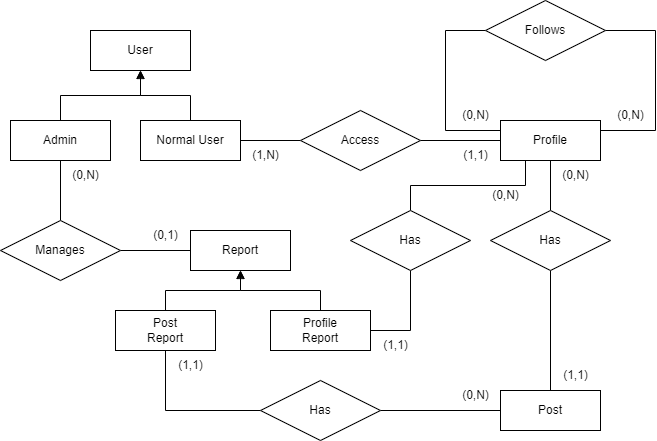

The diagram above was exported from draw.io. Its source (the exported page's mxGraphModel, read from the mxfile embedded in the PNG):
<mxGraphModel dx="794" dy="413" grid="1" gridSize="10" guides="1" tooltips="1" connect="1" arrows="1" fold="1" page="1" pageScale="1" pageWidth="850" pageHeight="1100" math="0" shadow="0">
  <root>
    <mxCell id="0" />
    <mxCell id="1" parent="0" />
    <mxCell id="ydLrCcHhV0mzlcKKCwPB-6" style="edgeStyle=orthogonalEdgeStyle;rounded=0;orthogonalLoop=1;jettySize=auto;html=1;exitX=1;exitY=0.5;exitDx=0;exitDy=0;entryX=0;entryY=0.5;entryDx=0;entryDy=0;endArrow=none;endFill=0;" parent="1" source="ydLrCcHhV0mzlcKKCwPB-3" target="ydLrCcHhV0mzlcKKCwPB-5" edge="1">
      <mxGeometry relative="1" as="geometry">
        <Array as="points">
          <mxPoint x="210" y="210" />
          <mxPoint x="290" y="210" />
        </Array>
      </mxGeometry>
    </mxCell>
    <mxCell id="ydLrCcHhV0mzlcKKCwPB-18" style="edgeStyle=orthogonalEdgeStyle;rounded=0;orthogonalLoop=1;jettySize=auto;html=1;entryX=0;entryY=0.5;entryDx=0;entryDy=0;exitX=0;exitY=0.25;exitDx=0;exitDy=0;endArrow=none;endFill=0;" parent="1" source="ydLrCcHhV0mzlcKKCwPB-4" target="ydLrCcHhV0mzlcKKCwPB-17" edge="1">
      <mxGeometry relative="1" as="geometry">
        <mxPoint x="495" y="200" as="sourcePoint" />
        <Array as="points">
          <mxPoint x="445" y="200" />
          <mxPoint x="445" y="100" />
        </Array>
      </mxGeometry>
    </mxCell>
    <mxCell id="ydLrCcHhV0mzlcKKCwPB-40" style="edgeStyle=orthogonalEdgeStyle;rounded=0;orthogonalLoop=1;jettySize=auto;html=1;endArrow=block;endFill=0;" parent="1" source="ydLrCcHhV0mzlcKKCwPB-3" edge="1">
      <mxGeometry relative="1" as="geometry">
        <mxPoint x="140" y="140" as="targetPoint" />
      </mxGeometry>
    </mxCell>
    <mxCell id="ydLrCcHhV0mzlcKKCwPB-3" value="Normal User" style="whiteSpace=wrap;html=1;align=center;" parent="1" vertex="1">
      <mxGeometry x="140" y="190" width="100" height="40" as="geometry" />
    </mxCell>
    <mxCell id="ydLrCcHhV0mzlcKKCwPB-12" style="edgeStyle=orthogonalEdgeStyle;rounded=0;orthogonalLoop=1;jettySize=auto;html=1;exitX=0.5;exitY=1;exitDx=0;exitDy=0;entryX=0.5;entryY=0;entryDx=0;entryDy=0;endArrow=none;endFill=0;" parent="1" source="ydLrCcHhV0mzlcKKCwPB-4" target="ydLrCcHhV0mzlcKKCwPB-11" edge="1">
      <mxGeometry relative="1" as="geometry" />
    </mxCell>
    <mxCell id="u6xyJ6sYPLiUSnpT5K_e-21" style="edgeStyle=orthogonalEdgeStyle;rounded=0;orthogonalLoop=1;jettySize=auto;html=1;exitX=0.25;exitY=1;exitDx=0;exitDy=0;endArrow=none;endFill=0;" edge="1" parent="1" source="ydLrCcHhV0mzlcKKCwPB-4" target="u6xyJ6sYPLiUSnpT5K_e-20">
      <mxGeometry relative="1" as="geometry" />
    </mxCell>
    <mxCell id="ydLrCcHhV0mzlcKKCwPB-4" value="Profile" style="whiteSpace=wrap;html=1;align=center;" parent="1" vertex="1">
      <mxGeometry x="500" y="190" width="100" height="40" as="geometry" />
    </mxCell>
    <mxCell id="ydLrCcHhV0mzlcKKCwPB-7" style="edgeStyle=orthogonalEdgeStyle;rounded=0;orthogonalLoop=1;jettySize=auto;html=1;exitX=1;exitY=0.5;exitDx=0;exitDy=0;entryX=0;entryY=0.5;entryDx=0;entryDy=0;endArrow=none;endFill=0;" parent="1" source="ydLrCcHhV0mzlcKKCwPB-5" target="ydLrCcHhV0mzlcKKCwPB-4" edge="1">
      <mxGeometry relative="1" as="geometry" />
    </mxCell>
    <mxCell id="ydLrCcHhV0mzlcKKCwPB-5" value="Access" style="shape=rhombus;perimeter=rhombusPerimeter;whiteSpace=wrap;html=1;align=center;" parent="1" vertex="1">
      <mxGeometry x="300" y="180" width="120" height="60" as="geometry" />
    </mxCell>
    <mxCell id="ydLrCcHhV0mzlcKKCwPB-8" value="(1,N)" style="text;html=1;align=center;verticalAlign=middle;resizable=0;points=[];autosize=1;strokeColor=none;fillColor=none;" parent="1" vertex="1">
      <mxGeometry x="240" y="210" width="50" height="30" as="geometry" />
    </mxCell>
    <mxCell id="ydLrCcHhV0mzlcKKCwPB-9" value="(1,1)" style="text;html=1;align=center;verticalAlign=middle;resizable=0;points=[];autosize=1;strokeColor=none;fillColor=none;" parent="1" vertex="1">
      <mxGeometry x="450" y="210" width="50" height="30" as="geometry" />
    </mxCell>
    <mxCell id="u6xyJ6sYPLiUSnpT5K_e-18" style="edgeStyle=orthogonalEdgeStyle;rounded=0;orthogonalLoop=1;jettySize=auto;html=1;exitX=0;exitY=0.5;exitDx=0;exitDy=0;entryX=1;entryY=0.5;entryDx=0;entryDy=0;endArrow=none;endFill=0;" edge="1" parent="1" source="ydLrCcHhV0mzlcKKCwPB-10" target="u6xyJ6sYPLiUSnpT5K_e-17">
      <mxGeometry relative="1" as="geometry" />
    </mxCell>
    <mxCell id="ydLrCcHhV0mzlcKKCwPB-10" value="Post" style="whiteSpace=wrap;html=1;align=center;" parent="1" vertex="1">
      <mxGeometry x="500" y="460" width="100" height="40" as="geometry" />
    </mxCell>
    <mxCell id="ydLrCcHhV0mzlcKKCwPB-13" style="edgeStyle=orthogonalEdgeStyle;rounded=0;orthogonalLoop=1;jettySize=auto;html=1;exitX=0.5;exitY=1;exitDx=0;exitDy=0;entryX=0.5;entryY=0;entryDx=0;entryDy=0;endArrow=none;endFill=0;" parent="1" source="ydLrCcHhV0mzlcKKCwPB-11" target="ydLrCcHhV0mzlcKKCwPB-10" edge="1">
      <mxGeometry relative="1" as="geometry" />
    </mxCell>
    <mxCell id="ydLrCcHhV0mzlcKKCwPB-11" value="Has" style="shape=rhombus;perimeter=rhombusPerimeter;whiteSpace=wrap;html=1;align=center;" parent="1" vertex="1">
      <mxGeometry x="490" y="280" width="120" height="60" as="geometry" />
    </mxCell>
    <mxCell id="ydLrCcHhV0mzlcKKCwPB-14" value="(0,N)" style="text;html=1;align=center;verticalAlign=middle;resizable=0;points=[];autosize=1;strokeColor=none;fillColor=none;" parent="1" vertex="1">
      <mxGeometry x="550" y="230" width="50" height="30" as="geometry" />
    </mxCell>
    <mxCell id="ydLrCcHhV0mzlcKKCwPB-15" value="(1,1)" style="text;html=1;align=center;verticalAlign=middle;resizable=0;points=[];autosize=1;strokeColor=none;fillColor=none;" parent="1" vertex="1">
      <mxGeometry x="550" y="430" width="50" height="30" as="geometry" />
    </mxCell>
    <mxCell id="ydLrCcHhV0mzlcKKCwPB-19" style="edgeStyle=orthogonalEdgeStyle;rounded=0;orthogonalLoop=1;jettySize=auto;html=1;exitX=1;exitY=0.5;exitDx=0;exitDy=0;entryX=1;entryY=0.25;entryDx=0;entryDy=0;endArrow=none;endFill=0;" parent="1" source="ydLrCcHhV0mzlcKKCwPB-17" target="ydLrCcHhV0mzlcKKCwPB-4" edge="1">
      <mxGeometry relative="1" as="geometry">
        <mxPoint x="595" y="200" as="targetPoint" />
        <Array as="points">
          <mxPoint x="655" y="100" />
          <mxPoint x="655" y="200" />
        </Array>
      </mxGeometry>
    </mxCell>
    <mxCell id="ydLrCcHhV0mzlcKKCwPB-17" value="Follows" style="shape=rhombus;perimeter=rhombusPerimeter;whiteSpace=wrap;html=1;align=center;" parent="1" vertex="1">
      <mxGeometry x="485" y="70" width="120" height="60" as="geometry" />
    </mxCell>
    <mxCell id="ydLrCcHhV0mzlcKKCwPB-20" value="(0,N)" style="text;html=1;align=center;verticalAlign=middle;resizable=0;points=[];autosize=1;strokeColor=none;fillColor=none;" parent="1" vertex="1">
      <mxGeometry x="450" y="170" width="50" height="30" as="geometry" />
    </mxCell>
    <mxCell id="ydLrCcHhV0mzlcKKCwPB-21" value="(0,N)" style="text;html=1;align=center;verticalAlign=middle;resizable=0;points=[];autosize=1;strokeColor=none;fillColor=none;" parent="1" vertex="1">
      <mxGeometry x="605" y="170" width="50" height="30" as="geometry" />
    </mxCell>
    <mxCell id="ydLrCcHhV0mzlcKKCwPB-37" value="User" style="whiteSpace=wrap;html=1;align=center;" parent="1" vertex="1">
      <mxGeometry x="90" y="100" width="100" height="40" as="geometry" />
    </mxCell>
    <mxCell id="ydLrCcHhV0mzlcKKCwPB-39" style="edgeStyle=orthogonalEdgeStyle;rounded=0;orthogonalLoop=1;jettySize=auto;html=1;entryX=0.5;entryY=1;entryDx=0;entryDy=0;endArrow=classic;endFill=1;" parent="1" source="ydLrCcHhV0mzlcKKCwPB-38" target="ydLrCcHhV0mzlcKKCwPB-37" edge="1">
      <mxGeometry relative="1" as="geometry" />
    </mxCell>
    <mxCell id="u6xyJ6sYPLiUSnpT5K_e-4" style="edgeStyle=orthogonalEdgeStyle;rounded=0;orthogonalLoop=1;jettySize=auto;html=1;entryX=0.5;entryY=0;entryDx=0;entryDy=0;endArrow=none;endFill=0;" edge="1" parent="1" source="ydLrCcHhV0mzlcKKCwPB-38" target="u6xyJ6sYPLiUSnpT5K_e-3">
      <mxGeometry relative="1" as="geometry" />
    </mxCell>
    <mxCell id="ydLrCcHhV0mzlcKKCwPB-38" value="Admin" style="whiteSpace=wrap;html=1;align=center;" parent="1" vertex="1">
      <mxGeometry x="10" y="190" width="100" height="40" as="geometry" />
    </mxCell>
    <mxCell id="u6xyJ6sYPLiUSnpT5K_e-2" value="Report" style="whiteSpace=wrap;html=1;align=center;" vertex="1" parent="1">
      <mxGeometry x="190" y="300" width="100" height="40" as="geometry" />
    </mxCell>
    <mxCell id="u6xyJ6sYPLiUSnpT5K_e-5" style="edgeStyle=orthogonalEdgeStyle;rounded=0;orthogonalLoop=1;jettySize=auto;html=1;exitX=1;exitY=0.5;exitDx=0;exitDy=0;endArrow=none;endFill=0;" edge="1" parent="1" source="u6xyJ6sYPLiUSnpT5K_e-3" target="u6xyJ6sYPLiUSnpT5K_e-2">
      <mxGeometry relative="1" as="geometry" />
    </mxCell>
    <mxCell id="u6xyJ6sYPLiUSnpT5K_e-3" value="Manages" style="shape=rhombus;perimeter=rhombusPerimeter;whiteSpace=wrap;html=1;align=center;" vertex="1" parent="1">
      <mxGeometry y="290" width="120" height="60" as="geometry" />
    </mxCell>
    <mxCell id="u6xyJ6sYPLiUSnpT5K_e-9" value="(0,N)" style="text;html=1;align=center;verticalAlign=middle;resizable=0;points=[];autosize=1;strokeColor=none;fillColor=none;" vertex="1" parent="1">
      <mxGeometry x="60" y="230" width="50" height="30" as="geometry" />
    </mxCell>
    <mxCell id="u6xyJ6sYPLiUSnpT5K_e-10" value="(0,1)" style="text;html=1;align=center;verticalAlign=middle;resizable=0;points=[];autosize=1;strokeColor=none;fillColor=none;" vertex="1" parent="1">
      <mxGeometry x="140" y="290" width="50" height="30" as="geometry" />
    </mxCell>
    <mxCell id="u6xyJ6sYPLiUSnpT5K_e-14" style="edgeStyle=orthogonalEdgeStyle;rounded=0;orthogonalLoop=1;jettySize=auto;html=1;exitX=0.5;exitY=0;exitDx=0;exitDy=0;entryX=0.5;entryY=1;entryDx=0;entryDy=0;endArrow=block;endFill=0;" edge="1" parent="1" source="u6xyJ6sYPLiUSnpT5K_e-12" target="u6xyJ6sYPLiUSnpT5K_e-2">
      <mxGeometry relative="1" as="geometry" />
    </mxCell>
    <mxCell id="u6xyJ6sYPLiUSnpT5K_e-12" value="Post&lt;br&gt;Report" style="whiteSpace=wrap;html=1;align=center;" vertex="1" parent="1">
      <mxGeometry x="115" y="380" width="100" height="40" as="geometry" />
    </mxCell>
    <mxCell id="u6xyJ6sYPLiUSnpT5K_e-15" style="edgeStyle=orthogonalEdgeStyle;rounded=0;orthogonalLoop=1;jettySize=auto;html=1;exitX=0.5;exitY=0;exitDx=0;exitDy=0;entryX=0.5;entryY=1;entryDx=0;entryDy=0;endArrow=classic;endFill=1;" edge="1" parent="1" source="u6xyJ6sYPLiUSnpT5K_e-13" target="u6xyJ6sYPLiUSnpT5K_e-2">
      <mxGeometry relative="1" as="geometry">
        <Array as="points">
          <mxPoint x="320" y="360" />
          <mxPoint x="240" y="360" />
        </Array>
      </mxGeometry>
    </mxCell>
    <mxCell id="u6xyJ6sYPLiUSnpT5K_e-13" value="Profile&lt;br&gt;Report" style="whiteSpace=wrap;html=1;align=center;" vertex="1" parent="1">
      <mxGeometry x="270" y="380" width="100" height="40" as="geometry" />
    </mxCell>
    <mxCell id="u6xyJ6sYPLiUSnpT5K_e-19" style="edgeStyle=orthogonalEdgeStyle;rounded=0;orthogonalLoop=1;jettySize=auto;html=1;exitX=0;exitY=0.5;exitDx=0;exitDy=0;entryX=0.5;entryY=1;entryDx=0;entryDy=0;endArrow=none;endFill=0;" edge="1" parent="1" source="u6xyJ6sYPLiUSnpT5K_e-17" target="u6xyJ6sYPLiUSnpT5K_e-12">
      <mxGeometry relative="1" as="geometry" />
    </mxCell>
    <mxCell id="u6xyJ6sYPLiUSnpT5K_e-17" value="Has" style="shape=rhombus;perimeter=rhombusPerimeter;whiteSpace=wrap;html=1;align=center;" vertex="1" parent="1">
      <mxGeometry x="260" y="450" width="120" height="60" as="geometry" />
    </mxCell>
    <mxCell id="u6xyJ6sYPLiUSnpT5K_e-22" style="edgeStyle=orthogonalEdgeStyle;rounded=0;orthogonalLoop=1;jettySize=auto;html=1;exitX=0.5;exitY=1;exitDx=0;exitDy=0;entryX=1;entryY=0.5;entryDx=0;entryDy=0;endArrow=none;endFill=0;" edge="1" parent="1" source="u6xyJ6sYPLiUSnpT5K_e-20" target="u6xyJ6sYPLiUSnpT5K_e-13">
      <mxGeometry relative="1" as="geometry" />
    </mxCell>
    <mxCell id="u6xyJ6sYPLiUSnpT5K_e-20" value="Has" style="shape=rhombus;perimeter=rhombusPerimeter;whiteSpace=wrap;html=1;align=center;" vertex="1" parent="1">
      <mxGeometry x="350" y="280" width="120" height="60" as="geometry" />
    </mxCell>
    <mxCell id="u6xyJ6sYPLiUSnpT5K_e-23" value="(0,N)" style="text;html=1;align=center;verticalAlign=middle;resizable=0;points=[];autosize=1;strokeColor=none;fillColor=none;" vertex="1" parent="1">
      <mxGeometry x="450" y="450" width="50" height="30" as="geometry" />
    </mxCell>
    <mxCell id="u6xyJ6sYPLiUSnpT5K_e-24" value="(1,1)" style="text;html=1;align=center;verticalAlign=middle;resizable=0;points=[];autosize=1;strokeColor=none;fillColor=none;" vertex="1" parent="1">
      <mxGeometry x="165" y="420" width="50" height="30" as="geometry" />
    </mxCell>
    <mxCell id="u6xyJ6sYPLiUSnpT5K_e-25" value="(0,N)" style="text;html=1;align=center;verticalAlign=middle;resizable=0;points=[];autosize=1;strokeColor=none;fillColor=none;" vertex="1" parent="1">
      <mxGeometry x="480" y="250" width="50" height="30" as="geometry" />
    </mxCell>
    <mxCell id="u6xyJ6sYPLiUSnpT5K_e-26" value="(1,1)" style="text;html=1;align=center;verticalAlign=middle;resizable=0;points=[];autosize=1;strokeColor=none;fillColor=none;" vertex="1" parent="1">
      <mxGeometry x="370" y="400" width="50" height="30" as="geometry" />
    </mxCell>
  </root>
</mxGraphModel>